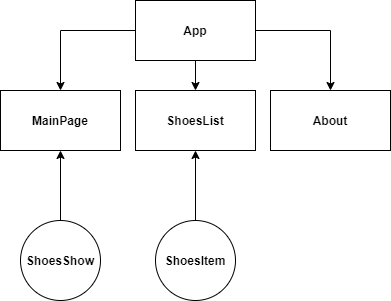

The diagram above was exported from draw.io. Its source (the exported page's mxGraphModel, read from the mxfile embedded in the PNG):
<mxGraphModel dx="1028" dy="532" grid="1" gridSize="10" guides="1" tooltips="1" connect="1" arrows="1" fold="1" page="1" pageScale="1" pageWidth="827" pageHeight="1169" math="0" shadow="0">
  <root>
    <mxCell id="0" />
    <mxCell id="1" parent="0" />
    <mxCell id="UjGEt6NS31NFNQWhRx7Z-18" style="edgeStyle=orthogonalEdgeStyle;rounded=0;orthogonalLoop=1;jettySize=auto;html=1;entryX=0.5;entryY=0;entryDx=0;entryDy=0;" edge="1" parent="1" source="UjGEt6NS31NFNQWhRx7Z-8" target="UjGEt6NS31NFNQWhRx7Z-14">
      <mxGeometry relative="1" as="geometry" />
    </mxCell>
    <mxCell id="UjGEt6NS31NFNQWhRx7Z-20" value="" style="edgeStyle=orthogonalEdgeStyle;rounded=0;orthogonalLoop=1;jettySize=auto;html=1;" edge="1" parent="1" source="UjGEt6NS31NFNQWhRx7Z-8" target="UjGEt6NS31NFNQWhRx7Z-19">
      <mxGeometry relative="1" as="geometry" />
    </mxCell>
    <mxCell id="UjGEt6NS31NFNQWhRx7Z-22" style="edgeStyle=orthogonalEdgeStyle;rounded=0;orthogonalLoop=1;jettySize=auto;html=1;" edge="1" parent="1" source="UjGEt6NS31NFNQWhRx7Z-8" target="UjGEt6NS31NFNQWhRx7Z-21">
      <mxGeometry relative="1" as="geometry" />
    </mxCell>
    <mxCell id="UjGEt6NS31NFNQWhRx7Z-8" value="&lt;b&gt;App&lt;/b&gt;" style="rounded=0;whiteSpace=wrap;html=1;" vertex="1" parent="1">
      <mxGeometry x="335" y="50" width="120" height="60" as="geometry" />
    </mxCell>
    <mxCell id="UjGEt6NS31NFNQWhRx7Z-23" style="edgeStyle=orthogonalEdgeStyle;rounded=0;orthogonalLoop=1;jettySize=auto;html=1;exitX=0.5;exitY=0;exitDx=0;exitDy=0;entryX=0.5;entryY=1;entryDx=0;entryDy=0;" edge="1" parent="1" target="UjGEt6NS31NFNQWhRx7Z-19">
      <mxGeometry relative="1" as="geometry">
        <mxPoint x="395" y="280" as="targetPoint" />
        <mxPoint x="395" y="270" as="sourcePoint" />
      </mxGeometry>
    </mxCell>
    <mxCell id="UjGEt6NS31NFNQWhRx7Z-13" style="edgeStyle=orthogonalEdgeStyle;rounded=0;orthogonalLoop=1;jettySize=auto;html=1;exitX=0.5;exitY=1;exitDx=0;exitDy=0;" edge="1" parent="1">
      <mxGeometry relative="1" as="geometry">
        <mxPoint x="395" y="320" as="sourcePoint" />
        <mxPoint x="395" y="320" as="targetPoint" />
      </mxGeometry>
    </mxCell>
    <mxCell id="UjGEt6NS31NFNQWhRx7Z-14" value="MainPage" style="rounded=0;whiteSpace=wrap;html=1;verticalAlign=middle;fontStyle=1" vertex="1" parent="1">
      <mxGeometry x="200" y="140" width="120" height="60" as="geometry" />
    </mxCell>
    <mxCell id="UjGEt6NS31NFNQWhRx7Z-19" value="ShoesList" style="rounded=0;whiteSpace=wrap;html=1;verticalAlign=middle;fontStyle=1" vertex="1" parent="1">
      <mxGeometry x="335" y="140" width="120" height="60" as="geometry" />
    </mxCell>
    <mxCell id="UjGEt6NS31NFNQWhRx7Z-21" value="About" style="rounded=0;whiteSpace=wrap;html=1;verticalAlign=middle;fontStyle=1" vertex="1" parent="1">
      <mxGeometry x="470" y="140" width="120" height="60" as="geometry" />
    </mxCell>
    <mxCell id="UjGEt6NS31NFNQWhRx7Z-25" value="ShoesItem" style="ellipse;whiteSpace=wrap;html=1;verticalAlign=middle;fontStyle=1" vertex="1" parent="1">
      <mxGeometry x="355" y="270" width="80" height="80" as="geometry" />
    </mxCell>
    <mxCell id="UjGEt6NS31NFNQWhRx7Z-27" value="" style="edgeStyle=orthogonalEdgeStyle;rounded=0;orthogonalLoop=1;jettySize=auto;html=1;" edge="1" parent="1" source="UjGEt6NS31NFNQWhRx7Z-26" target="UjGEt6NS31NFNQWhRx7Z-14">
      <mxGeometry relative="1" as="geometry" />
    </mxCell>
    <mxCell id="UjGEt6NS31NFNQWhRx7Z-26" value="ShoesShow" style="ellipse;whiteSpace=wrap;html=1;verticalAlign=middle;fontStyle=1" vertex="1" parent="1">
      <mxGeometry x="220" y="270" width="80" height="80" as="geometry" />
    </mxCell>
  </root>
</mxGraphModel>